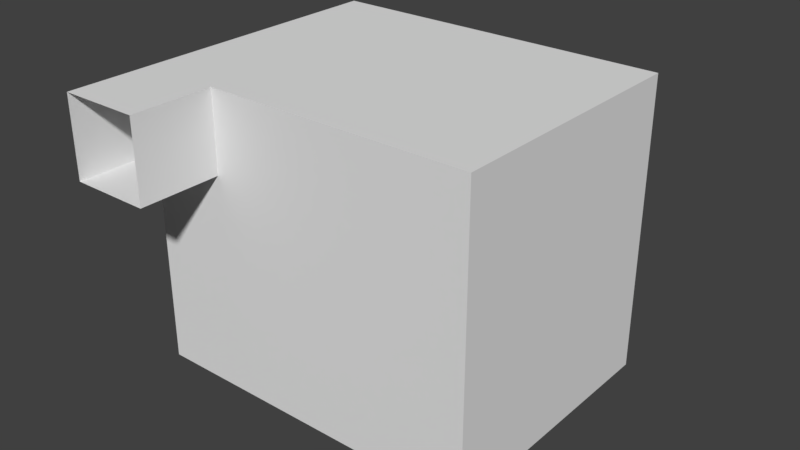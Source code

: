 # Source: StairWayRoomOneDoors.blend  (saved by Blender 2.79.0; exported with 4.5.12 LTS)
import bpy
from mathutils import Matrix  # noqa: F401  (used for matrix-valued properties, if any)

bpy.ops.wm.read_factory_settings(use_empty=True)
scene = bpy.context.scene
scene.name = 'Scene'

# ---- collections
col_collection_1 = bpy.data.collections.new('Collection 1'); scene.collection.children.link(col_collection_1)

# ---- world
world_world = bpy.data.worlds.new('World'); scene.world = world_world
world_world.color = (0.05088, 0.05088, 0.05088)
world_world.use_sun_shadow = False
world_world.sun_shadow_jitter_overblur = 0.0
world_world.cycles.sampling_method = 'MANUAL'

# ---- meshes
me_cube_001 = bpy.data.meshes.new('Cube.001')
me_cube_001.from_pydata([(-1.0, -1.0, -1.0), (-1.0, -1.0, 1.0), (-1.0, 1.0, -1.0), (-1.0, 1.0, 1.0), (1.0, -1.0, -1.0), (1.0, -1.0, 1.0), (1.0, 1.0, -1.0), (1.0, 1.0, 1.0), (4.574, -1.0, -1.0), (4.574, -7.637, -1.0), (-4.077, -1.0, -1.0), (-4.077, -7.637, -1.0), (4.574, -7.637, 6.408), (4.574, -1.0, 6.408), (-4.077, -1.0, 6.408), (-4.069, -7.636, -1.002), (-2.069, -7.636, -1.002), (-4.077, -7.637, 4.405), (-2.063, -7.637, 6.408), (-2.063, -7.637, 4.405), (-4.069, -7.636, 4.373), (-4.069, -5.636, 4.373), (-2.069, -5.636, 4.373), (-2.069, -7.636, 4.373), (-4.069, -0.9852, -1.026), (-2.069, -0.9852, -1.026), (-4.069, -0.9852, -0.6625), (-2.069, -0.9852, -0.6625), (-2.063, -9.7, 6.408), (-4.077, -9.7, 6.408), (-4.077, -9.7, 4.405), (-2.063, -9.7, 4.405)], [], [(0, 1, 3, 2), (6, 7, 5, 4), (7, 3, 1, 5), (15, 24, 25, 16), (24, 26, 27, 25), (18, 19, 17, 11, 9, 12), (14, 29, 28, 18, 12, 13), (16, 23, 20, 15), (11, 17, 30, 29, 14, 10), (8, 13, 12, 9), (25, 27, 22, 23, 16), (4, 8, 9, 11, 10, 0, 2, 6), (1, 0, 10, 14, 13, 8, 4, 5), (22, 21, 20, 23), (15, 20, 21, 26, 24), (21, 22, 27, 26), (19, 18, 28, 31), (17, 19, 31, 30)])
me_cube_001.use_remesh_preserve_volume = False
me_cube_001.use_remesh_preserve_attributes = False
me_cube_001.use_mirror_vertex_groups = False
me_cube_001.update()

# ---- objects
ob_cube = bpy.data.objects.new('Cube', me_cube_001)

# ---- transforms, parenting, visibility, modifiers, constraints
ob_cube.location = (0.0, 0.0, 0.0)
ob_cube.lineart.crease_threshold = 0.0
_vg = ob_cube.vertex_groups.new(name='Group')

# ---- collection membership
col_collection_1.objects.link(ob_cube)

# ---- scene / render settings (as saved in the file)
scene.frame_start = 1; scene.frame_end = 250; scene.frame_set(1)
scene.render.engine = 'BLENDER_EEVEE_NEXT'
scene.render.resolution_percentage = 50
scene.render.dither_intensity = 0.0
scene.cycles.use_denoising = False
scene.cycles.samples = 128
scene.cycles.sampling_pattern = 'TABULATED_SOBOL'
scene.cycles.use_adaptive_sampling = False
scene.cycles.use_light_tree = False
scene.cycles.blur_glossy = 0.0
scene.cycles.sample_clamp_indirect = 0.0
scene.view_settings.view_transform = 'Standard'
bpy.context.view_layer.update()

# ---- added for rendering (the .blend has no active camera and no usable light): camera, sun
cam_auto = bpy.data.cameras.new('AutoCamera')
cam_auto.lens = 50.0
cam_auto.sensor_width = 36.0
cam_auto.clip_end = 1000.0
ob_auto_camera = bpy.data.objects.new('AutoCamera', cam_auto)
scene.collection.objects.link(ob_auto_camera)
ob_auto_camera.location = (14.7179, -21.7135, 14.2668)
ob_auto_camera.rotation_euler = (1.09748, -7.21219e-08, 0.694738)
scene.camera = ob_auto_camera
light_auto_sun = bpy.data.lights.new('AutoSun', 'SUN')
light_auto_sun.energy = 3.0
light_auto_sun.angle = 0.0523599
ob_auto_sun = bpy.data.objects.new('AutoSun', light_auto_sun)
scene.collection.objects.link(ob_auto_sun)
ob_auto_sun.rotation_euler = (0.872665, 0.174533, 0.523599)
bpy.context.view_layer.update()
